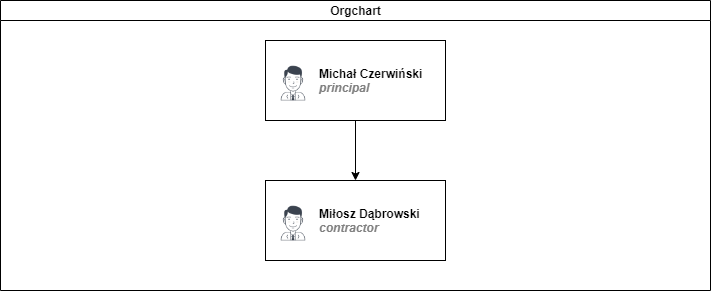

The diagram above was exported from draw.io. Its source (the exported page's mxGraphModel, read from the mxfile embedded in the PNG):
<mxGraphModel dx="1061" dy="607" grid="1" gridSize="10" guides="1" tooltips="1" connect="1" arrows="1" fold="1" page="1" pageScale="1" pageWidth="827" pageHeight="1169" math="0" shadow="0">
  <root>
    <mxCell id="0" />
    <mxCell id="1" parent="0" />
    <mxCell id="hH7W9F1GR0ifmQO4dbja-2" value="Orgchart" style="swimlane;html=1;startSize=20;horizontal=1;containerType=tree;glass=0;" vertex="1" parent="1">
      <mxGeometry x="50" y="70" width="710" height="290" as="geometry" />
    </mxCell>
    <UserObject label="Miłosz Dąbrowski&lt;br&gt;&lt;i style=&quot;color: rgb(128 , 128 , 128)&quot;&gt;contractor&lt;/i&gt;" name="Evan Valet" position="HR Director" location="Office 4" email="me@example.com" placeholders="1" link="https://www.draw.io" id="hH7W9F1GR0ifmQO4dbja-3">
      <mxCell style="label;image=https://cdn3.iconfinder.com/data/icons/user-avatars-1/512/users-9-2-128.png;whiteSpace=wrap;html=1;rounded=0;glass=0;treeFolding=1;treeMoving=1;" vertex="1" parent="hH7W9F1GR0ifmQO4dbja-2">
        <mxGeometry x="265" y="180" width="180" height="80" as="geometry" />
      </mxCell>
    </UserObject>
    <mxCell id="hH7W9F1GR0ifmQO4dbja-4" style="edgeStyle=orthogonalEdgeStyle;rounded=0;orthogonalLoop=1;jettySize=auto;html=1;entryX=0.5;entryY=0;entryDx=0;entryDy=0;" edge="1" parent="hH7W9F1GR0ifmQO4dbja-2" source="hH7W9F1GR0ifmQO4dbja-5" target="hH7W9F1GR0ifmQO4dbja-3">
      <mxGeometry relative="1" as="geometry" />
    </mxCell>
    <UserObject label="Michał Czerwiński&lt;br&gt;&lt;font color=&quot;#808080&quot;&gt;&lt;i&gt;principal&lt;/i&gt;&lt;/font&gt;" name="Evan Valet" position="HR Director" location="Office 4" email="me@example.com" placeholders="1" link="https://www.draw.io" id="hH7W9F1GR0ifmQO4dbja-5">
      <mxCell style="label;image=https://cdn3.iconfinder.com/data/icons/user-avatars-1/512/users-9-2-128.png;whiteSpace=wrap;html=1;rounded=0;glass=0;treeFolding=1;treeMoving=1;" vertex="1" parent="hH7W9F1GR0ifmQO4dbja-2">
        <mxGeometry x="265" y="40" width="180" height="80" as="geometry" />
      </mxCell>
    </UserObject>
  </root>
</mxGraphModel>